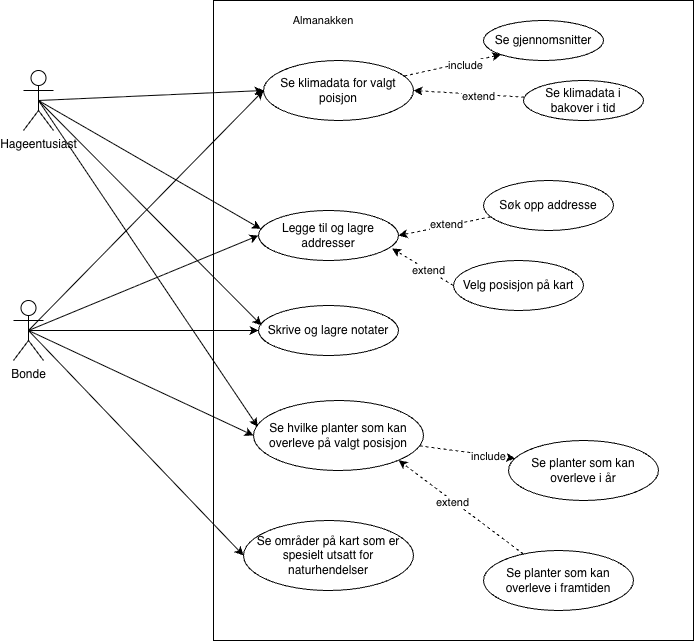

The diagram above was exported from draw.io. Its source (the exported page's mxGraphModel, read from the mxfile embedded in the PNG):
<mxGraphModel dx="908" dy="791" grid="1" gridSize="10" guides="1" tooltips="1" connect="1" arrows="1" fold="1" page="1" pageScale="1" pageWidth="850" pageHeight="1100" math="0" shadow="0">
  <root>
    <mxCell id="0" />
    <mxCell id="1" parent="0" />
    <mxCell id="4TpR8tbTq-LcuQHeRUTG-46" parent="1" style="rounded=0;whiteSpace=wrap;html=1;fontFamily=Helvetica;fontSize=11;fontColor=default;labelBackgroundColor=default;fillColor=none;movable=1;resizable=1;rotatable=1;deletable=1;editable=1;locked=0;connectable=1;" value="" vertex="1">
      <mxGeometry height="640" width="480" x="280" y="140" as="geometry" />
    </mxCell>
    <mxCell id="4TpR8tbTq-LcuQHeRUTG-89" edge="1" parent="1" source="4TpR8tbTq-LcuQHeRUTG-3" style="edgeStyle=none;shape=connector;rounded=0;orthogonalLoop=1;jettySize=auto;html=1;entryX=0;entryY=1;entryDx=0;entryDy=0;strokeColor=default;align=center;verticalAlign=middle;fontFamily=Helvetica;fontSize=11;fontColor=default;labelBackgroundColor=default;endArrow=classic;dashed=1;" target="4TpR8tbTq-LcuQHeRUTG-61">
      <mxGeometry relative="1" as="geometry" />
    </mxCell>
    <mxCell id="4TpR8tbTq-LcuQHeRUTG-90" connectable="0" parent="4TpR8tbTq-LcuQHeRUTG-89" style="edgeLabel;html=1;align=center;verticalAlign=middle;resizable=0;points=[];fontFamily=Helvetica;fontSize=11;fontColor=default;labelBackgroundColor=default;" value="include" vertex="1">
      <mxGeometry relative="1" x="0.2417" y="-2" as="geometry">
        <mxPoint as="offset" />
      </mxGeometry>
    </mxCell>
    <mxCell id="4TpR8tbTq-LcuQHeRUTG-3" parent="1" style="ellipse;whiteSpace=wrap;html=1;" value="Se klimadata for valgt poisjon" vertex="1">
      <mxGeometry height="60" width="150" x="330" y="200" as="geometry" />
    </mxCell>
    <mxCell id="4TpR8tbTq-LcuQHeRUTG-4" parent="1" style="ellipse;whiteSpace=wrap;html=1;" value="Legge til og lagre addresser" vertex="1">
      <mxGeometry height="50" width="140" x="325" y="350" as="geometry" />
    </mxCell>
    <mxCell id="4TpR8tbTq-LcuQHeRUTG-5" parent="1" style="ellipse;whiteSpace=wrap;html=1;" value="Skrive og lagre notater" vertex="1">
      <mxGeometry height="50" width="140" x="325" y="445" as="geometry" />
    </mxCell>
    <mxCell id="4TpR8tbTq-LcuQHeRUTG-6" parent="1" style="ellipse;whiteSpace=wrap;html=1;" value="Se hvilke planter som kan overleve på valgt posisjon" vertex="1">
      <mxGeometry height="70" width="170" x="320" y="540" as="geometry" />
    </mxCell>
    <mxCell id="4TpR8tbTq-LcuQHeRUTG-65" edge="1" parent="1" source="4TpR8tbTq-LcuQHeRUTG-8" style="edgeStyle=none;shape=connector;rounded=0;orthogonalLoop=1;jettySize=auto;html=1;exitX=0.5;exitY=0.5;exitDx=0;exitDy=0;exitPerimeter=0;strokeColor=default;align=center;verticalAlign=middle;fontFamily=Helvetica;fontSize=11;fontColor=default;labelBackgroundColor=default;endArrow=classic;" target="4TpR8tbTq-LcuQHeRUTG-5">
      <mxGeometry relative="1" as="geometry" />
    </mxCell>
    <mxCell id="4TpR8tbTq-LcuQHeRUTG-66" edge="1" parent="1" source="4TpR8tbTq-LcuQHeRUTG-8" style="edgeStyle=none;shape=connector;rounded=0;orthogonalLoop=1;jettySize=auto;html=1;exitX=0.5;exitY=0.5;exitDx=0;exitDy=0;exitPerimeter=0;entryX=0;entryY=0.5;entryDx=0;entryDy=0;strokeColor=default;align=center;verticalAlign=middle;fontFamily=Helvetica;fontSize=11;fontColor=default;labelBackgroundColor=default;endArrow=classic;" target="4TpR8tbTq-LcuQHeRUTG-31">
      <mxGeometry relative="1" as="geometry" />
    </mxCell>
    <mxCell id="4TpR8tbTq-LcuQHeRUTG-67" edge="1" parent="1" source="4TpR8tbTq-LcuQHeRUTG-8" style="edgeStyle=none;shape=connector;rounded=0;orthogonalLoop=1;jettySize=auto;html=1;exitX=0.5;exitY=0.5;exitDx=0;exitDy=0;exitPerimeter=0;entryX=0;entryY=0.5;entryDx=0;entryDy=0;strokeColor=default;align=center;verticalAlign=middle;fontFamily=Helvetica;fontSize=11;fontColor=default;labelBackgroundColor=default;endArrow=classic;" target="4TpR8tbTq-LcuQHeRUTG-6">
      <mxGeometry relative="1" as="geometry" />
    </mxCell>
    <mxCell id="4TpR8tbTq-LcuQHeRUTG-68" edge="1" parent="1" source="4TpR8tbTq-LcuQHeRUTG-8" style="edgeStyle=none;shape=connector;rounded=0;orthogonalLoop=1;jettySize=auto;html=1;exitX=0.5;exitY=0.5;exitDx=0;exitDy=0;exitPerimeter=0;entryX=0;entryY=0.5;entryDx=0;entryDy=0;strokeColor=default;align=center;verticalAlign=middle;fontFamily=Helvetica;fontSize=11;fontColor=default;labelBackgroundColor=default;endArrow=classic;" target="4TpR8tbTq-LcuQHeRUTG-4">
      <mxGeometry relative="1" as="geometry" />
    </mxCell>
    <mxCell id="4TpR8tbTq-LcuQHeRUTG-69" edge="1" parent="1" source="4TpR8tbTq-LcuQHeRUTG-8" style="edgeStyle=none;shape=connector;rounded=0;orthogonalLoop=1;jettySize=auto;html=1;exitX=0.5;exitY=0.5;exitDx=0;exitDy=0;exitPerimeter=0;entryX=0;entryY=0.5;entryDx=0;entryDy=0;strokeColor=default;align=center;verticalAlign=middle;fontFamily=Helvetica;fontSize=11;fontColor=default;labelBackgroundColor=default;endArrow=classic;" target="4TpR8tbTq-LcuQHeRUTG-3">
      <mxGeometry relative="1" as="geometry" />
    </mxCell>
    <mxCell id="4TpR8tbTq-LcuQHeRUTG-8" parent="1" style="shape=umlActor;verticalLabelPosition=bottom;verticalAlign=top;html=1;outlineConnect=0;" value="&lt;div&gt;Bonde&lt;/div&gt;" vertex="1">
      <mxGeometry height="60" width="30" x="80" y="440" as="geometry" />
    </mxCell>
    <mxCell id="4TpR8tbTq-LcuQHeRUTG-70" edge="1" parent="1" source="4TpR8tbTq-LcuQHeRUTG-14" style="edgeStyle=none;shape=connector;rounded=0;orthogonalLoop=1;jettySize=auto;html=1;exitX=0.5;exitY=0.5;exitDx=0;exitDy=0;exitPerimeter=0;entryX=0;entryY=0.5;entryDx=0;entryDy=0;strokeColor=default;align=center;verticalAlign=middle;fontFamily=Helvetica;fontSize=11;fontColor=default;labelBackgroundColor=default;endArrow=classic;" target="4TpR8tbTq-LcuQHeRUTG-3">
      <mxGeometry relative="1" as="geometry" />
    </mxCell>
    <mxCell id="4TpR8tbTq-LcuQHeRUTG-71" edge="1" parent="1" source="4TpR8tbTq-LcuQHeRUTG-14" style="edgeStyle=none;shape=connector;rounded=0;orthogonalLoop=1;jettySize=auto;html=1;exitX=0.5;exitY=0.5;exitDx=0;exitDy=0;exitPerimeter=0;strokeColor=default;align=center;verticalAlign=middle;fontFamily=Helvetica;fontSize=11;fontColor=default;labelBackgroundColor=default;endArrow=classic;entryX=0.017;entryY=0.368;entryDx=0;entryDy=0;entryPerimeter=0;" target="4TpR8tbTq-LcuQHeRUTG-4">
      <mxGeometry relative="1" as="geometry">
        <mxPoint x="320" y="300" as="targetPoint" />
      </mxGeometry>
    </mxCell>
    <mxCell id="4TpR8tbTq-LcuQHeRUTG-14" parent="1" style="shape=umlActor;verticalLabelPosition=bottom;verticalAlign=top;html=1;outlineConnect=0;" value="Hageentusiast" vertex="1">
      <mxGeometry height="60" width="30" x="90" y="210" as="geometry" />
    </mxCell>
    <mxCell id="4TpR8tbTq-LcuQHeRUTG-31" parent="1" style="ellipse;whiteSpace=wrap;html=1;" value="Se områder på kart som er spesielt utsatt for naturhendelser" vertex="1">
      <mxGeometry height="70" width="170" x="310" y="660" as="geometry" />
    </mxCell>
    <mxCell id="4TpR8tbTq-LcuQHeRUTG-47" parent="1" style="text;html=1;whiteSpace=wrap;strokeColor=none;fillColor=none;align=center;verticalAlign=middle;rounded=0;fontFamily=Helvetica;fontSize=11;fontColor=default;labelBackgroundColor=default;" value="Almanakken" vertex="1">
      <mxGeometry height="30" width="60" x="360" y="145" as="geometry" />
    </mxCell>
    <mxCell id="4TpR8tbTq-LcuQHeRUTG-52" parent="1" style="ellipse;whiteSpace=wrap;html=1;" value="Se planter som kan overleve i år" vertex="1">
      <mxGeometry height="60" width="150" x="575" y="580" as="geometry" />
    </mxCell>
    <mxCell id="4TpR8tbTq-LcuQHeRUTG-86" edge="1" parent="1" source="4TpR8tbTq-LcuQHeRUTG-53" style="edgeStyle=none;shape=connector;rounded=0;orthogonalLoop=1;jettySize=auto;html=1;entryX=1;entryY=1;entryDx=0;entryDy=0;strokeColor=default;align=center;verticalAlign=middle;fontFamily=Helvetica;fontSize=11;fontColor=default;labelBackgroundColor=default;endArrow=classic;dashed=1;" target="4TpR8tbTq-LcuQHeRUTG-6">
      <mxGeometry relative="1" as="geometry" />
    </mxCell>
    <mxCell id="4TpR8tbTq-LcuQHeRUTG-88" connectable="0" parent="4TpR8tbTq-LcuQHeRUTG-86" style="edgeLabel;html=1;align=center;verticalAlign=middle;resizable=0;points=[];fontFamily=Helvetica;fontSize=11;fontColor=default;labelBackgroundColor=default;" value="extend" vertex="1">
      <mxGeometry relative="1" x="0.1262" y="1" as="geometry">
        <mxPoint as="offset" />
      </mxGeometry>
    </mxCell>
    <mxCell id="4TpR8tbTq-LcuQHeRUTG-53" parent="1" style="ellipse;whiteSpace=wrap;html=1;" value="Se planter som kan overleve i framtiden" vertex="1">
      <mxGeometry height="60" width="150" x="550" y="690" as="geometry" />
    </mxCell>
    <mxCell id="4TpR8tbTq-LcuQHeRUTG-79" edge="1" parent="1" source="4TpR8tbTq-LcuQHeRUTG-60" style="edgeStyle=none;shape=connector;rounded=0;orthogonalLoop=1;jettySize=auto;html=1;entryX=1;entryY=0.5;entryDx=0;entryDy=0;strokeColor=default;align=center;verticalAlign=middle;fontFamily=Helvetica;fontSize=11;fontColor=default;labelBackgroundColor=default;endArrow=classic;dashed=1;" target="4TpR8tbTq-LcuQHeRUTG-3">
      <mxGeometry relative="1" as="geometry" />
    </mxCell>
    <mxCell id="4TpR8tbTq-LcuQHeRUTG-82" connectable="0" parent="4TpR8tbTq-LcuQHeRUTG-79" style="edgeLabel;html=1;align=center;verticalAlign=middle;resizable=0;points=[];fontFamily=Helvetica;fontSize=11;fontColor=default;labelBackgroundColor=default;" value="extend" vertex="1">
      <mxGeometry relative="1" x="-0.165" y="2" as="geometry">
        <mxPoint as="offset" />
      </mxGeometry>
    </mxCell>
    <mxCell id="4TpR8tbTq-LcuQHeRUTG-60" parent="1" style="ellipse;whiteSpace=wrap;html=1;" value="Se klimadata i bakover i tid" vertex="1">
      <mxGeometry height="40" width="120" x="590" y="220" as="geometry" />
    </mxCell>
    <mxCell id="4TpR8tbTq-LcuQHeRUTG-61" parent="1" style="ellipse;whiteSpace=wrap;html=1;" value="Se gjennomsnitter" vertex="1">
      <mxGeometry height="40" width="120" x="550" y="160" as="geometry" />
    </mxCell>
    <mxCell id="4TpR8tbTq-LcuQHeRUTG-72" edge="1" parent="1" source="4TpR8tbTq-LcuQHeRUTG-14" style="edgeStyle=none;shape=connector;rounded=0;orthogonalLoop=1;jettySize=auto;html=1;exitX=0.5;exitY=0.5;exitDx=0;exitDy=0;exitPerimeter=0;entryX=0.022;entryY=0.397;entryDx=0;entryDy=0;entryPerimeter=0;strokeColor=default;align=center;verticalAlign=middle;fontFamily=Helvetica;fontSize=11;fontColor=default;labelBackgroundColor=default;endArrow=classic;" target="4TpR8tbTq-LcuQHeRUTG-5">
      <mxGeometry relative="1" as="geometry" />
    </mxCell>
    <mxCell id="4TpR8tbTq-LcuQHeRUTG-73" edge="1" parent="1" source="4TpR8tbTq-LcuQHeRUTG-14" style="edgeStyle=none;shape=connector;rounded=0;orthogonalLoop=1;jettySize=auto;html=1;exitX=0.5;exitY=0.5;exitDx=0;exitDy=0;exitPerimeter=0;entryX=0.025;entryY=0.376;entryDx=0;entryDy=0;entryPerimeter=0;strokeColor=default;align=center;verticalAlign=middle;fontFamily=Helvetica;fontSize=11;fontColor=default;labelBackgroundColor=default;endArrow=classic;" target="4TpR8tbTq-LcuQHeRUTG-6">
      <mxGeometry relative="1" as="geometry" />
    </mxCell>
    <mxCell id="4TpR8tbTq-LcuQHeRUTG-76" edge="1" parent="1" source="4TpR8tbTq-LcuQHeRUTG-75" style="edgeStyle=none;shape=connector;rounded=0;orthogonalLoop=1;jettySize=auto;html=1;entryX=1;entryY=0.5;entryDx=0;entryDy=0;strokeColor=default;align=center;verticalAlign=middle;fontFamily=Helvetica;fontSize=11;fontColor=default;labelBackgroundColor=default;endArrow=classic;dashed=1;" target="4TpR8tbTq-LcuQHeRUTG-4">
      <mxGeometry relative="1" as="geometry" />
    </mxCell>
    <mxCell id="4TpR8tbTq-LcuQHeRUTG-83" connectable="0" parent="4TpR8tbTq-LcuQHeRUTG-76" style="edgeLabel;html=1;align=center;verticalAlign=middle;resizable=0;points=[];fontFamily=Helvetica;fontSize=11;fontColor=default;labelBackgroundColor=default;" value="extend" vertex="1">
      <mxGeometry relative="1" x="-0.0457" y="-2" as="geometry">
        <mxPoint as="offset" />
      </mxGeometry>
    </mxCell>
    <mxCell id="4TpR8tbTq-LcuQHeRUTG-75" parent="1" style="ellipse;whiteSpace=wrap;html=1;" value="Søk opp addresse" vertex="1">
      <mxGeometry height="50" width="130" x="550" y="320" as="geometry" />
    </mxCell>
    <mxCell id="4TpR8tbTq-LcuQHeRUTG-77" parent="1" style="ellipse;whiteSpace=wrap;html=1;" value="Velg posisjon på kart" vertex="1">
      <mxGeometry height="50" width="130" x="520" y="400" as="geometry" />
    </mxCell>
    <mxCell id="4TpR8tbTq-LcuQHeRUTG-78" edge="1" parent="1" source="4TpR8tbTq-LcuQHeRUTG-77" style="edgeStyle=none;shape=connector;rounded=0;orthogonalLoop=1;jettySize=auto;html=1;exitX=0;exitY=0.5;exitDx=0;exitDy=0;entryX=0.954;entryY=0.76;entryDx=0;entryDy=0;entryPerimeter=0;strokeColor=default;align=center;verticalAlign=middle;fontFamily=Helvetica;fontSize=11;fontColor=default;labelBackgroundColor=default;endArrow=classic;dashed=1;" target="4TpR8tbTq-LcuQHeRUTG-4">
      <mxGeometry relative="1" as="geometry" />
    </mxCell>
    <mxCell id="4TpR8tbTq-LcuQHeRUTG-84" connectable="0" parent="4TpR8tbTq-LcuQHeRUTG-78" style="edgeLabel;html=1;align=center;verticalAlign=middle;resizable=0;points=[];fontFamily=Helvetica;fontSize=11;fontColor=default;labelBackgroundColor=default;" value="extend" vertex="1">
      <mxGeometry relative="1" x="-0.1742" as="geometry">
        <mxPoint as="offset" />
      </mxGeometry>
    </mxCell>
    <mxCell id="4TpR8tbTq-LcuQHeRUTG-91" edge="1" parent="1" source="4TpR8tbTq-LcuQHeRUTG-6" style="edgeStyle=none;shape=connector;rounded=0;orthogonalLoop=1;jettySize=auto;html=1;entryX=0.045;entryY=0.3;entryDx=0;entryDy=0;entryPerimeter=0;strokeColor=default;align=center;verticalAlign=middle;fontFamily=Helvetica;fontSize=11;fontColor=default;labelBackgroundColor=default;endArrow=classic;dashed=1;" target="4TpR8tbTq-LcuQHeRUTG-52">
      <mxGeometry relative="1" as="geometry" />
    </mxCell>
    <mxCell id="4TpR8tbTq-LcuQHeRUTG-92" connectable="0" parent="4TpR8tbTq-LcuQHeRUTG-91" style="edgeLabel;html=1;align=center;verticalAlign=middle;resizable=0;points=[];fontFamily=Helvetica;fontSize=11;fontColor=default;labelBackgroundColor=default;" value="include" vertex="1">
      <mxGeometry relative="1" x="0.4163" y="-1" as="geometry">
        <mxPoint as="offset" />
      </mxGeometry>
    </mxCell>
  </root>
</mxGraphModel>